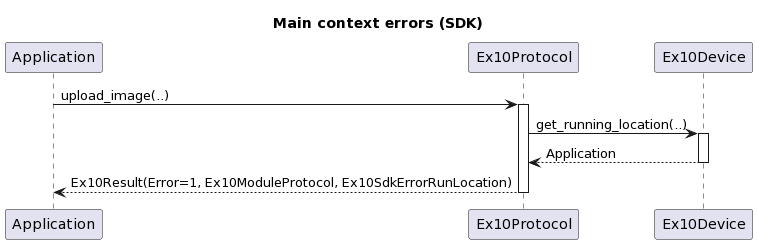

The diagram above was rendered by PlantUML. Its source (embedded in the PNG):
@startuml
title Main context errors (SDK)

participant Application
participant Ex10Protocol
participant Ex10Device

Application -> Ex10Protocol++: upload_image(..)
Ex10Protocol -> Ex10Device++: get_running_location(..)
return Application

return Ex10Result(Error=1, Ex10ModuleProtocol, Ex10SdkErrorRunLocation)
@enduml